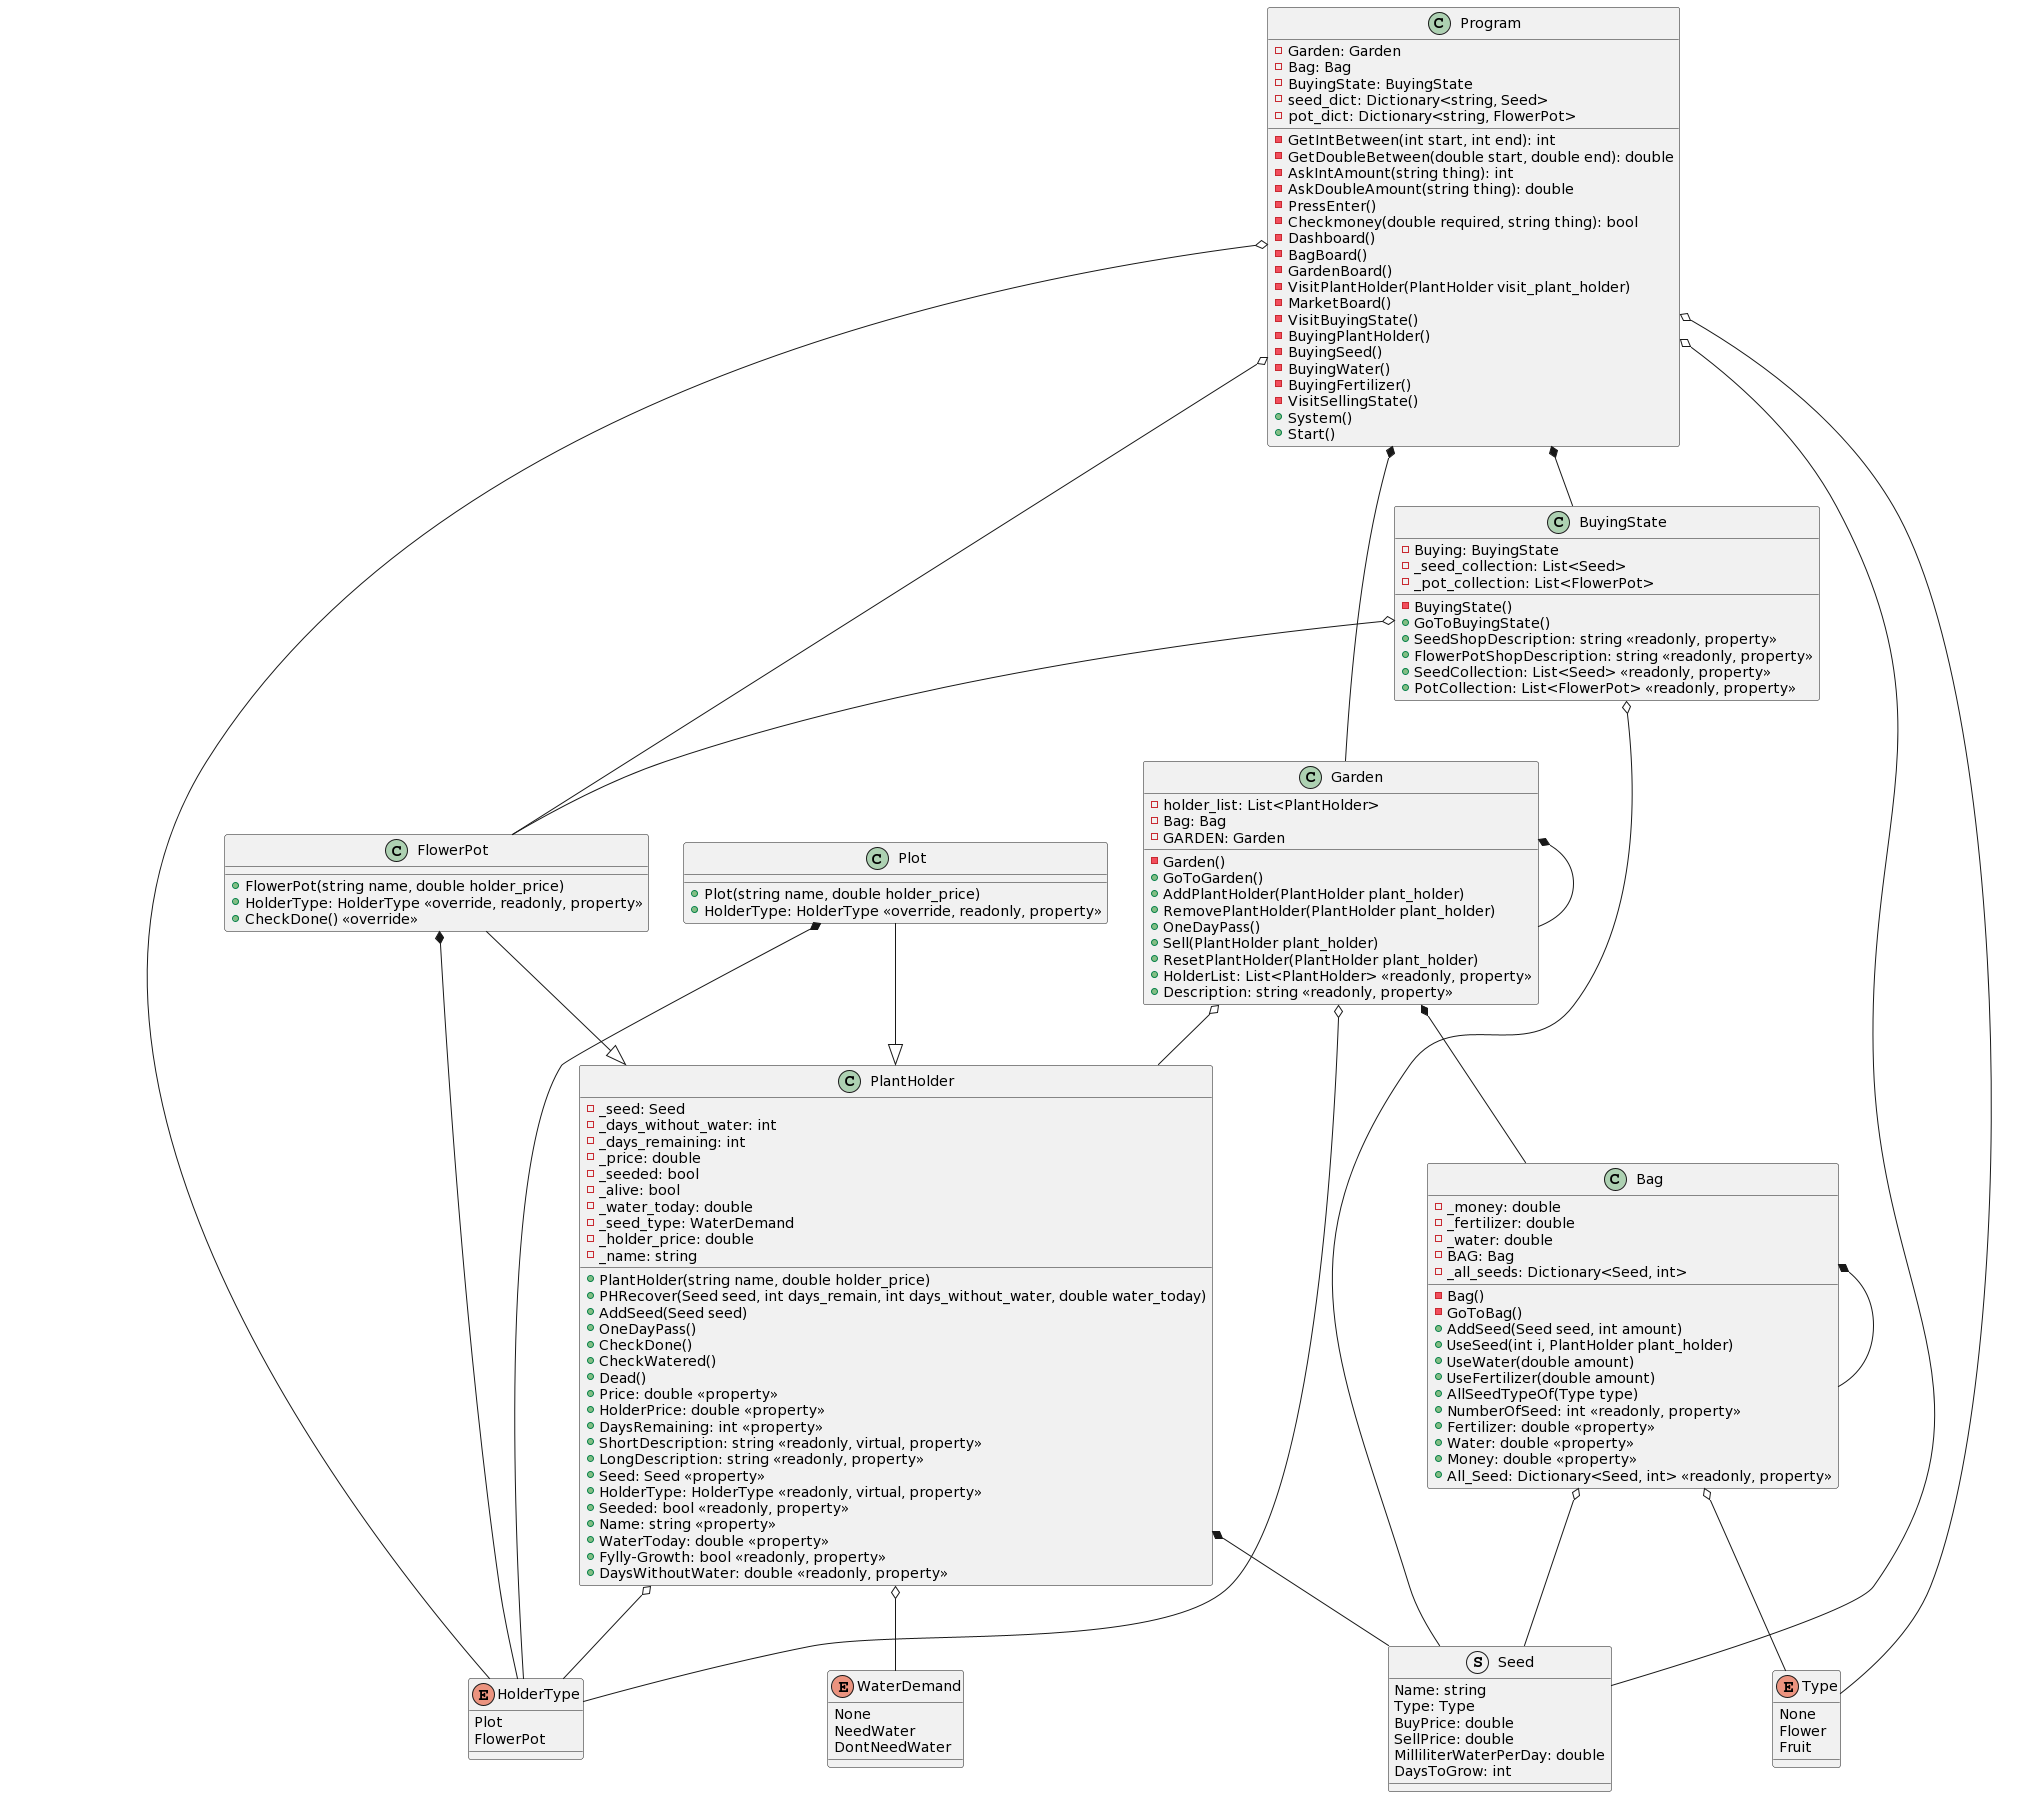

The diagram above was rendered by PlantUML. Its source (embedded in the PNG):
@startuml
class Bag {
        - _money: double 
        - _fertilizer: double 
        - _water: double  
        - BAG: Bag
        - _all_seeds: Dictionary<Seed, int> 
        - Bag()
        - GoToBag()
        + AddSeed(Seed seed, int amount)
        + UseSeed(int i, PlantHolder plant_holder)
        + UseWater(double amount)
        + UseFertilizer(double amount)
        + AllSeedTypeOf(Type type)
        + {method} NumberOfSeed: int <<readonly, property>>
        + {method} Fertilizer: double <<property>>
        + {method} Water: double <<property>>
        + {method} Money: double <<property>>
        + {method} All_Seed: Dictionary<Seed, int> <<readonly, property>>

    }

    class FlowerPot{
        + FlowerPot(string name, double holder_price)
        + {method}HolderType: HolderType <<override, readonly, property>>
        + CheckDone() <<override>>
    }


    class Garden{
        - holder_list: List<PlantHolder>
        - Bag: Bag 
        - GARDEN: Garden 
        - Garden()
        + GoToGarden()
        + AddPlantHolder(PlantHolder plant_holder)
        + RemovePlantHolder(PlantHolder plant_holder)
        + OneDayPass()
        + Sell(PlantHolder plant_holder)
        + ResetPlantHolder(PlantHolder plant_holder)
        + {method} HolderList: List<PlantHolder> <<readonly, property>>  
        + {method} Description: string <<readonly, property>>  
    }

    class PlantHolder{
        - _seed: Seed 
        - _days_without_water: int 
        - _days_remaining: int 
        - _price: double 
        - _seeded: bool 
        - _alive: bool 
        - _water_today: double 
        - _seed_type: WaterDemand 
        - _holder_price: double 
        - _name: string 
        + PlantHolder(string name, double holder_price)
        + PHRecover(Seed seed, int days_remain, int days_without_water, double water_today)
        + AddSeed(Seed seed)
        + OneDayPass()
        + CheckDone()
        + CheckWatered()
        + Dead()
        + {method} Price: double <<property>>
        + {method} HolderPrice: double <<property>>
        + {method} DaysRemaining: int <<property>>
        + {method} ShortDescription: string <<readonly, virtual, property>>
        + {method} LongDescription: string <<readonly, property>>
        + {method} Seed: Seed <<property>>
        + {method} HolderType: HolderType <<readonly, virtual, property>>
        + {method} Seeded: bool <<readonly, property>>
        + {method} Name: string <<property>>
        + {method} WaterToday: double <<property>>
        + {method} Fylly-Growth: bool <<readonly, property>>
        + {method} DaysWithoutWater: double <<readonly, property>>

    }
    class Plot {
        + Plot(string name, double holder_price)
        + {method} HolderType: HolderType <<override, readonly, property>>
    }


    class BuyingState{
        - Buying: BuyingState 
        - _seed_collection: List<Seed> 
        - _pot_collection: List<FlowerPot> 
        - BuyingState()
        + GoToBuyingState()
        + {method} SeedShopDescription: string <<readonly, property>>
        + {method} FlowerPotShopDescription: string <<readonly, property>>
        + {method} SeedCollection: List<Seed> <<readonly, property>>
        + {method} PotCollection: List<FlowerPot> <<readonly, property>>

    }

    class Program{
        - Garden: Garden 
        - Bag: Bag 
        - BuyingState: BuyingState 
        - seed_dict: Dictionary<string, Seed>  
        - pot_dict: Dictionary<string, FlowerPot> 
        - GetIntBetween(int start, int end): int
        - GetDoubleBetween(double start, double end): double
        - AskIntAmount(string thing): int
        - AskDoubleAmount(string thing): double
        - PressEnter()
        - Checkmoney(double required, string thing): bool
        - Dashboard()
        - BagBoard()
        - GardenBoard()
        - VisitPlantHolder(PlantHolder visit_plant_holder)
        - MarketBoard()
        - VisitBuyingState()
        - BuyingPlantHolder()
        - BuyingSeed()
        - BuyingWater()
        - BuyingFertilizer()
        - VisitSellingState()
        + System()
        + Start()

    }

    Struct Seed {
        Name: string
        Type: Type
        BuyPrice: double
        SellPrice: double
        MilliliterWaterPerDay: double
        DaysToGrow: int
    }

    Enum Type{
        None 
        Flower 
        Fruit 
    }

    Enum WaterDemand {
        None 
        NeedWater
        DontNeedWater
    }

    Enum HolderType {
        Plot 
        FlowerPot
    }

    FlowerPot --|> PlantHolder 
    FlowerPot *-- HolderType

    Plot --|> PlantHolder
    Plot *-- HolderType

    Program *-- Garden
    Program *-- BuyingState 
    Program o-- Seed 
    Program o-- FlowerPot
    Program o-- Type
    Program o-- HolderType 

    Bag o-- Seed
    Bag *-- Bag
    Bag o-- Type 

    Garden o-- PlantHolder
    Garden *-- Bag
    Garden *-- Garden
    Garden o-- HolderType

    PlantHolder *-- Seed
    PlantHolder o-- WaterDemand
    PlantHolder o-- HolderType

    BuyingState o-- Seed
    BuyingState o-- FlowerPot
@enduml